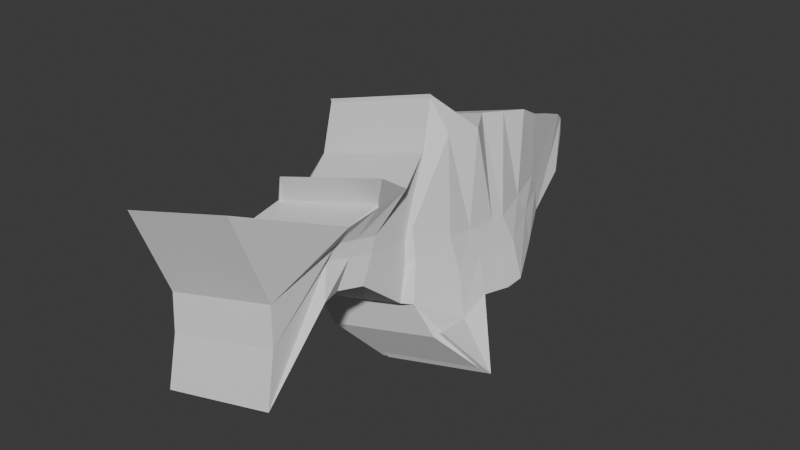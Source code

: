 # Source: Fish_Model_.blend  (saved by Blender 4.5.88; exported with 4.5.12 LTS)
import bpy
from mathutils import Matrix  # noqa: F401  (used for matrix-valued properties, if any)

bpy.ops.wm.read_factory_settings(use_empty=True)
scene = bpy.context.scene
scene.name = 'Scene'

# ---- world
world_world = bpy.data.worlds.new('World'); scene.world = world_world
world_world.use_nodes = True; world_world.node_tree.nodes.clear()
_N = world_world.node_tree.nodes; _L = world_world.node_tree.links
n0 = _N.new('ShaderNodeOutputWorld'); n0.name = 'World Output'; n0.location = (200, 100)
n1 = _N.new('ShaderNodeBackground'); n1.name = 'Background'; n1.location = (-200, 100)
n1.inputs[0].default_value = (0.05088, 0.05088, 0.05088, 1.0)
_L.new(n1.outputs[0], n0.inputs[0])
n0.is_active_output = True
world_world.color = (0.05088, 0.05088, 0.05088)
world_world.sun_shadow_jitter_overblur = 0.0

# ---- meshes
me_plane = bpy.data.meshes.new('Plane')
me_plane.from_pydata([(-0.8378, -2.413, -0.1265), (0.608, -2.365, -0.1749), (-0.7289, 1.4, 0.17), (0.3281, 1.119, -0.1016), (-1.079, -0.2536, -0.1492), (0.455, -0.04706, -0.1949), (0.4382, 0.6344, -0.01933), (-1.038, 0.5324, -0.1908), (-0.3543, -1.621, -0.06034), (0.09011, -1.217, -0.06562), (-0.2252, 2.242, 0.3431), (0.1257, 1.697, 0.09567), (-0.9894, 0.04793, -0.1661), (0.794, -0.0531, -0.08315), (0.7776, -0.04287, -0.08309), (-0.7928, -0.6544, -0.007018), (-1.063, -0.5909, -0.2053), (-1.48, -0.395, -0.4453), (-1.474, -0.3917, -0.3803), (-1.081, -0.6356, -0.1308), (-0.155, -2.115, -0.06692), (-0.352, 1.295, 0.07097), (-0.3875, -0.1692, -0.0996), (-0.4684, 0.5354, -0.1155), (-0.03107, -1.274, 0.05522), (0.001891, 2.104, 0.2417), (-0.4171, 0.08857, -0.1054), (-0.1966, -0.4884, -0.004684), (-0.4408, -1.119, 0.03413), (0.1926, -0.6254, -0.1633), (-0.1133, -0.8811, 0.02712), (0.3975, 0.3231, -0.1999), (-1.046, 0.3455, -0.188), (-0.4514, 0.3873, -0.1121), (0.3831, 0.8769, -0.06048), (-0.8796, 0.9856, -0.005391), (-0.4102, 0.9152, -0.02224), (0.2085, 1.392, -0.01128), (-0.508, 1.895, 0.2285), (-0.191, 1.645, 0.1448), (0.0822, -1.234, -0.04832), (0.3975, -0.9784, -0.2757), (0.3623, -0.2551, -0.06441), (-0.2977, -0.5287, 0.06481), (-0.7596, -0.7305, 0.06715), (-0.5021, 1.405, 0.1335), (-0.6948, -0.1537, -0.1114), (-0.7146, 0.5917, -0.1401), (-0.1347, -1.39, 0.08337), (-0.07329, 2.23, 0.3054), (-0.6649, 0.126, -0.1228), (-0.4563, -0.5137, 0.007162), (-0.458, -2.206, -0.08371), (-0.2387, -0.9423, 0.04364), (-0.7104, 0.4241, -0.1371), (-0.6065, 1.008, -0.0008049), (-0.3758, 1.806, 0.2228), (-0.4902, -0.5718, 0.07899), (-0.3784, -1.37, 0.05796), (0.1413, -0.921, -0.1145), (-0.0717, -1.077, 0.04303), (0.1584, -0.8987, -0.08833), (-0.1867, -1.166, 0.0635), (-0.3634, -1.622, 1.076), (-0.8469, -2.414, 1.01), (-0.1641, -2.116, 1.07), (0.5988, -2.366, 0.9619), (0.374, 0.8759, 1.076), (0.319, 1.118, 1.035), (-0.5112, 1.404, 1.27), (-0.738, 1.399, 1.307), (-0.9986, 0.04697, 0.9706), (-1.088, -0.2545, 0.9875), (0.7685, -0.04384, 1.054), (0.4459, -0.04802, 0.9419), (-0.7039, -0.1546, 1.025), (0.3884, 0.3221, 0.9369), (0.4291, 0.6335, 1.117), (-0.8887, 0.9847, 1.131), (-1.047, 0.5315, 0.946), (-0.7237, 0.5907, 0.9966), (-0.3876, -1.371, 1.195), (0.081, -1.217, 1.071), (-0.1438, -1.391, 1.22), (-0.0824, 2.23, 1.442), (-0.2344, 2.241, 1.48), (0.1994, 1.391, 1.125), (0.1166, 1.696, 1.232), (-0.5171, 1.895, 1.365), (-1.055, 0.3445, 0.9487), (0.7849, -0.05407, 1.054), (-0.674, 0.125, 1.014), (0.3532, -0.256, 1.072), (-0.8019, -0.6553, 1.13), (-0.4654, -0.5146, 1.144), (-1.49, -0.396, 0.6915), (-1.072, -0.5918, 0.9315), (-1.483, -0.3926, 0.7564), (-1.09, -0.6366, 1.006), (-0.4671, -2.207, 1.053), (-0.3611, 1.294, 1.208), (-0.3966, -0.1702, 1.037), (-0.4776, 0.5345, 1.021), (-0.04018, -1.275, 1.192), (-0.007222, 2.103, 1.378), (-0.4263, 0.0876, 1.031), (-0.2057, -0.4894, 1.132), (-0.3068, -0.5296, 1.202), (-0.2001, 1.644, 1.282), (-0.4606, 0.3864, 1.025), (-0.4193, 0.9143, 1.115), (-0.7687, -0.7315, 1.204), (-0.4499, -1.12, 1.171), (0.1322, -0.9219, 1.022), (0.1835, -0.6264, 0.9734), (-0.08081, -1.078, 1.18), (-0.1224, -0.8821, 1.164), (-0.2478, -0.9432, 1.18), (-0.7195, 0.4232, 0.9997), (-0.6157, 1.007, 1.136), (-0.3849, 1.805, 1.36), (0.1493, -0.8996, 1.048), (0.3884, -0.9793, 0.8611), (0.07309, -1.235, 1.088), (-0.4994, -0.5728, 1.216), (-0.1958, -1.167, 1.2)], [], [(36, 21, 3, 34), (27, 22, 5, 14), (33, 23, 6, 31), (20, 24, 9, 1), (39, 25, 11, 37), (22, 26, 13, 5), (43, 27, 14, 42), (4, 16, 17, 12), (15, 19, 18, 4), (57, 51, 27, 43), (46, 50, 26, 22), (56, 49, 25, 39), (52, 48, 24, 20), (54, 47, 23, 33), (51, 46, 22, 27), (55, 45, 21, 36), (62, 53, 30, 60), (60, 30, 29, 59), (50, 54, 33, 26), (26, 33, 31, 13), (47, 55, 36, 23), (23, 36, 34, 6), (45, 56, 39, 21), (21, 39, 37, 3), (59, 61, 40, 9), (53, 57, 43, 30), (30, 43, 42, 29), (28, 44, 57, 53), (2, 38, 56, 45), (7, 35, 55, 47), (12, 32, 54, 50), (58, 28, 53, 62), (35, 2, 45, 55), (15, 4, 46, 51), (32, 7, 47, 54), (0, 8, 48, 52), (38, 10, 49, 56), (4, 12, 50, 46), (44, 15, 51, 57), (8, 58, 62, 48), (29, 41, 61, 59), (24, 60, 59, 9), (48, 62, 60, 24), (110, 67, 68, 100), (106, 73, 74, 101), (109, 76, 77, 102), (65, 66, 82, 103), (108, 86, 87, 104), (101, 74, 90, 105), (107, 92, 73, 106), (72, 71, 95, 96), (93, 72, 97, 98), (124, 107, 106, 94), (75, 101, 105, 91), (120, 108, 104, 84), (99, 65, 103, 83), (118, 109, 102, 80), (94, 106, 101, 75), (119, 110, 100, 69), (125, 115, 116, 117), (115, 113, 114, 116), (91, 105, 109, 118), (105, 90, 76, 109), (80, 102, 110, 119), (102, 77, 67, 110), (69, 100, 108, 120), (100, 68, 86, 108), (113, 82, 123, 121), (117, 116, 107, 124), (116, 114, 92, 107), (112, 117, 124, 111), (70, 69, 120, 88), (79, 80, 119, 78), (71, 91, 118, 89), (81, 125, 117, 112), (78, 119, 69, 70), (93, 94, 75, 72), (89, 118, 80, 79), (64, 99, 83, 63), (88, 120, 84, 85), (72, 75, 91, 71), (111, 124, 94, 93), (63, 83, 125, 81), (114, 113, 121, 122), (103, 82, 113, 115), (83, 103, 115, 125), (15, 44, 111, 93), (20, 1, 66, 65), (52, 20, 65, 99), (38, 2, 70, 88), (34, 3, 68, 67), (28, 58, 81, 112), (32, 12, 71, 89), (44, 28, 112, 111), (5, 13, 90, 74), (3, 37, 86, 68), (14, 5, 74, 73), (40, 61, 121, 123), (10, 38, 88, 85), (42, 14, 73, 92), (11, 25, 104, 87), (31, 6, 77, 76), (13, 31, 76, 90), (25, 49, 84, 104), (35, 7, 79, 78), (17, 16, 96, 95), (7, 32, 89, 79), (61, 41, 122, 121), (16, 4, 72, 96), (58, 8, 63, 81), (41, 29, 114, 122), (12, 17, 95, 71), (0, 52, 99, 64), (1, 9, 82, 66), (9, 40, 123, 82), (18, 19, 98, 97), (29, 42, 92, 114), (19, 15, 93, 98), (6, 34, 67, 77), (49, 10, 85, 84), (8, 0, 64, 63), (4, 18, 97, 72), (2, 35, 78, 70), (37, 11, 87, 86)])
_uv = me_plane.uv_layers.new(name='UVMap')
_uv.uv.foreach_set('vector', [0.3326, 0.875, 0.3326, 1.0, 1.0, 1.0, 1.0, 0.875, 0.3326, 0.4223, 0.3326, 0.5, 1.0, 0.5, 1.0, 0.4223, 0.3326, 0.6975, 0.3326, 0.75, 1.0, 0.75, 1.0, 0.6975, 0.3326, 0.0, 0.3326, 0.25, 1.0, 0.25, 1.0, 0.0, 0.3326, 1.0, 0.3326, 1.0, 1.0, 1.0, 1.0, 1.0, 0.3326, 0.5, 0.3326, 0.5915, 1.0, 0.5915, 1.0, 0.5, 0.3326, 0.3792, 0.3326, 0.4223, 1.0, 0.4223, 1.0, 0.3792, 0.0, 0.5, 0.0, 0.5, 0.0, 0.5915, 0.0, 0.5915, 0.0, 0.4223, 0.0, 0.4223, 0.0, 0.5, 0.0, 0.5, 0.1663, 0.3792, 0.1663, 0.4223, 0.3326, 0.4223, 0.3326, 0.3792, 0.1663, 0.5, 0.1663, 0.5915, 0.3326, 0.5915, 0.3326, 0.5, 0.1663, 1.0, 0.1663, 1.0, 0.3326, 1.0, 0.3326, 1.0, 0.1663, 0.0, 0.1663, 0.25, 0.3326, 0.25, 0.3326, 0.0, 0.1663, 0.6975, 0.1663, 0.75, 0.3326, 0.75, 0.3326, 0.6975, 0.1663, 0.4223, 0.1663, 0.5, 0.3326, 0.5, 0.3326, 0.4223, 0.1663, 0.875, 0.1663, 1.0, 0.3326, 1.0, 0.3326, 0.875, 0.1663, 0.2931, 0.1663, 0.3361, 0.3326, 0.3361, 0.3326, 0.2931, 0.3326, 0.2931, 0.3326, 0.3361, 1.0, 0.3361, 1.0, 0.2931, 0.1663, 0.5915, 0.1663, 0.6975, 0.3326, 0.6975, 0.3326, 0.5915, 0.3326, 0.5915, 0.3326, 0.6975, 1.0, 0.6975, 1.0, 0.5915, 0.1663, 0.75, 0.1663, 0.875, 0.3326, 0.875, 0.3326, 0.75, 0.3326, 0.75, 0.3326, 0.875, 1.0, 0.875, 1.0, 0.75, 0.1663, 1.0, 0.1663, 1.0, 0.3326, 1.0, 0.3326, 1.0, 0.3326, 1.0, 0.3326, 1.0, 1.0, 1.0, 1.0, 1.0, 1.0, 0.2931, 1.0, 0.2931, 1.0, 0.25, 1.0, 0.25, 0.1663, 0.3361, 0.1663, 0.3792, 0.3326, 0.3792, 0.3326, 0.3361, 0.3326, 0.3361, 0.3326, 0.3792, 1.0, 0.3792, 1.0, 0.3361, 0.0, 0.3361, 0.0, 0.3792, 0.1663, 0.3792, 0.1663, 0.3361, 0.0, 1.0, 0.0, 1.0, 0.1663, 1.0, 0.1663, 1.0, 0.0, 0.75, 0.0, 0.875, 0.1663, 0.875, 0.1663, 0.75, 0.0, 0.5915, 0.0, 0.6975, 0.1663, 0.6975, 0.1663, 0.5915, 0.0, 0.2931, 0.0, 0.3361, 0.1663, 0.3361, 0.1663, 0.2931, 0.0, 0.875, 0.0, 1.0, 0.1663, 1.0, 0.1663, 0.875, 0.0, 0.4223, 0.0, 0.5, 0.1663, 0.5, 0.1663, 0.4223, 0.0, 0.6975, 0.0, 0.75, 0.1663, 0.75, 0.1663, 0.6975, 0.0, 0.0, 0.0, 0.25, 0.1663, 0.25, 0.1663, 0.0, 0.0, 1.0, 0.0, 1.0, 0.1663, 1.0, 0.1663, 1.0, 0.0, 0.5, 0.0, 0.5915, 0.1663, 0.5915, 0.1663, 0.5, 0.0, 0.3792, 0.0, 0.4223, 0.1663, 0.4223, 0.1663, 0.3792, 0.0, 0.25, 0.0, 0.2931, 0.1663, 0.2931, 0.1663, 0.25, 1.0, 0.3361, 1.0, 0.3361, 1.0, 0.2931, 1.0, 0.2931, 0.3326, 0.25, 0.3326, 0.2931, 1.0, 0.2931, 1.0, 0.25, 0.1663, 0.25, 0.1663, 0.2931, 0.3326, 0.2931, 0.3326, 0.25, 0.3326, 0.875, 1.0, 0.875, 1.0, 1.0, 0.3326, 1.0, 0.3326, 0.4223, 1.0, 0.4223, 1.0, 0.5, 0.3326, 0.5, 0.3326, 0.6975, 1.0, 0.6975, 1.0, 0.75, 0.3326, 0.75, 0.3326, 0.0, 1.0, 0.0, 1.0, 0.25, 0.3326, 0.25, 0.3326, 1.0, 1.0, 1.0, 1.0, 1.0, 0.3326, 1.0, 0.3326, 0.5, 1.0, 0.5, 1.0, 0.5915, 0.3326, 0.5915, 0.3326, 0.3792, 1.0, 0.3792, 1.0, 0.4223, 0.3326, 0.4223, 0.0, 0.5, 0.0, 0.5915, 0.0, 0.5915, 0.0, 0.5, 0.0, 0.4223, 0.0, 0.5, 0.0, 0.5, 0.0, 0.4223, 0.1663, 0.3792, 0.3326, 0.3792, 0.3326, 0.4223, 0.1663, 0.4223, 0.1663, 0.5, 0.3326, 0.5, 0.3326, 0.5915, 0.1663, 0.5915, 0.1663, 1.0, 0.3326, 1.0, 0.3326, 1.0, 0.1663, 1.0, 0.1663, 0.0, 0.3326, 0.0, 0.3326, 0.25, 0.1663, 0.25, 0.1663, 0.6975, 0.3326, 0.6975, 0.3326, 0.75, 0.1663, 0.75, 0.1663, 0.4223, 0.3326, 0.4223, 0.3326, 0.5, 0.1663, 0.5, 0.1663, 0.875, 0.3326, 0.875, 0.3326, 1.0, 0.1663, 1.0, 0.1663, 0.2931, 0.3326, 0.2931, 0.3326, 0.3361, 0.1663, 0.3361, 0.3326, 0.2931, 1.0, 0.2931, 1.0, 0.3361, 0.3326, 0.3361, 0.1663, 0.5915, 0.3326, 0.5915, 0.3326, 0.6975, 0.1663, 0.6975, 0.3326, 0.5915, 1.0, 0.5915, 1.0, 0.6975, 0.3326, 0.6975, 0.1663, 0.75, 0.3326, 0.75, 0.3326, 0.875, 0.1663, 0.875, 0.3326, 0.75, 1.0, 0.75, 1.0, 0.875, 0.3326, 0.875, 0.1663, 1.0, 0.3326, 1.0, 0.3326, 1.0, 0.1663, 1.0, 0.3326, 1.0, 1.0, 1.0, 1.0, 1.0, 0.3326, 1.0, 1.0, 0.2931, 1.0, 0.25, 1.0, 0.25, 1.0, 0.2931, 0.1663, 0.3361, 0.3326, 0.3361, 0.3326, 0.3792, 0.1663, 0.3792, 0.3326, 0.3361, 1.0, 0.3361, 1.0, 0.3792, 0.3326, 0.3792, 0.0, 0.3361, 0.1663, 0.3361, 0.1663, 0.3792, 0.0, 0.3792, 0.0, 1.0, 0.1663, 1.0, 0.1663, 1.0, 0.0, 1.0, 0.0, 0.75, 0.1663, 0.75, 0.1663, 0.875, 0.0, 0.875, 0.0, 0.5915, 0.1663, 0.5915, 0.1663, 0.6975, 0.0, 0.6975, 0.0, 0.2931, 0.1663, 0.2931, 0.1663, 0.3361, 0.0, 0.3361, 0.0, 0.875, 0.1663, 0.875, 0.1663, 1.0, 0.0, 1.0, 0.0, 0.4223, 0.1663, 0.4223, 0.1663, 0.5, 0.0, 0.5, 0.0, 0.6975, 0.1663, 0.6975, 0.1663, 0.75, 0.0, 0.75, 0.0, 0.0, 0.1663, 0.0, 0.1663, 0.25, 0.0, 0.25, 0.0, 1.0, 0.1663, 1.0, 0.1663, 1.0, 0.0, 1.0, 0.0, 0.5, 0.1663, 0.5, 0.1663, 0.5915, 0.0, 0.5915, 0.0, 0.3792, 0.1663, 0.3792, 0.1663, 0.4223, 0.0, 0.4223, 0.0, 0.25, 0.1663, 0.25, 0.1663, 0.2931, 0.0, 0.2931, 1.0, 0.3361, 1.0, 0.2931, 1.0, 0.2931, 1.0, 0.3361, 0.3326, 0.25, 1.0, 0.25, 1.0, 0.2931, 0.3326, 0.2931, 0.1663, 0.25, 0.3326, 0.25, 0.3326, 0.2931, 0.1663, 0.2931, 0.0, 0.4223, 0.0, 0.3792, 0.0, 0.3792, 0.0, 0.4223, 0.3326, 0.0, 1.0, 0.0, 1.0, 0.0, 0.3326, 0.0, 0.1663, 0.0, 0.3326, 0.0, 0.3326, 0.0, 0.1663, 0.0, 0.0, 1.0, 0.0, 1.0, 0.0, 1.0, 0.0, 1.0, 1.0, 0.875, 1.0, 1.0, 1.0, 1.0, 1.0, 0.875, 0.0, 0.3361, 0.0, 0.2931, 0.0, 0.2931, 0.0, 0.3361, 0.0, 0.6975, 0.0, 0.5915, 0.0, 0.5915, 0.0, 0.6975, 0.0, 0.3792, 0.0, 0.3361, 0.0, 0.3361, 0.0, 0.3792, 1.0, 0.5, 1.0, 0.5915, 1.0, 0.5915, 1.0, 0.5, 1.0, 1.0, 1.0, 1.0, 1.0, 1.0, 1.0, 1.0, 1.0, 0.4223, 1.0, 0.5, 1.0, 0.5, 1.0, 0.4223, 1.0, 0.25, 1.0, 0.2931, 1.0, 0.2931, 1.0, 0.25, 0.0, 1.0, 0.0, 1.0, 0.0, 1.0, 0.0, 1.0, 1.0, 0.3792, 1.0, 0.4223, 1.0, 0.4223, 1.0, 0.3792, 1.0, 1.0, 0.3326, 1.0, 0.3326, 1.0, 1.0, 1.0, 1.0, 0.6975, 1.0, 0.75, 1.0, 0.75, 1.0, 0.6975, 1.0, 0.5915, 1.0, 0.6975, 1.0, 0.6975, 1.0, 0.5915, 0.3326, 1.0, 0.1663, 1.0, 0.1663, 1.0, 0.3326, 1.0, 0.0, 0.875, 0.0, 0.75, 0.0, 0.75, 0.0, 0.875, 0.0, 0.5915, 0.0, 0.5, 0.0, 0.5, 0.0, 0.5915, 0.0, 0.75, 0.0, 0.6975, 0.0, 0.6975, 0.0, 0.75, 1.0, 0.2931, 1.0, 0.3361, 1.0, 0.3361, 1.0, 0.2931, 0.0, 0.5, 0.0, 0.5, 0.0, 0.5, 0.0, 0.5, 0.0, 0.2931, 0.0, 0.25, 0.0, 0.25, 0.0, 0.2931, 1.0, 0.3361, 1.0, 0.3361, 1.0, 0.3361, 1.0, 0.3361, 0.0, 0.5915, 0.0, 0.5915, 0.0, 0.5915, 0.0, 0.5915, 0.0, 0.0, 0.1663, 0.0, 0.1663, 0.0, 0.0, 0.0, 1.0, 0.0, 1.0, 0.25, 1.0, 0.25, 1.0, 0.0, 1.0, 0.25, 1.0, 0.25, 1.0, 0.25, 1.0, 0.25, 0.0, 0.5, 0.0, 0.4223, 0.0, 0.4223, 0.0, 0.5, 1.0, 0.3361, 1.0, 0.3792, 1.0, 0.3792, 1.0, 0.3361, 0.0, 0.4223, 0.0, 0.4223, 0.0, 0.4223, 0.0, 0.4223, 1.0, 0.75, 1.0, 0.875, 1.0, 0.875, 1.0, 0.75, 0.1663, 1.0, 0.0, 1.0, 0.0, 1.0, 0.1663, 1.0, 0.0, 0.25, 0.0, 0.0, 0.0, 0.0, 0.0, 0.25, 0.0, 0.5, 0.0, 0.5, 0.0, 0.5, 0.0, 0.5, 0.0, 1.0, 0.0, 0.875, 0.0, 0.875, 0.0, 1.0, 1.0, 1.0, 1.0, 1.0, 1.0, 1.0, 1.0, 1.0])
me_plane.use_mirror_x = True
me_plane.update()

# ---- objects
ob_fish_ref = bpy.data.objects.new('fish_ref', None)
ob_plane = bpy.data.objects.new('Plane', me_plane)

# ---- transforms, parenting, visibility, modifiers, constraints
ob_fish_ref.location = (2.27, -1.878, -1.79)
ob_fish_ref.rotation_euler = (-1.965, 8.119e-07, 1.567)
ob_fish_ref.empty_display_type = 'IMAGE'
ob_fish_ref.empty_display_size = 5.0
ob_plane.location = (1.957, -1.873, -1.529)
ob_plane.rotation_euler = (-0.0, -1.834, -0.0)
ob_plane.use_mesh_mirror_x = True

# ---- collection membership
scene.collection.objects.link(ob_fish_ref)
scene.collection.objects.link(ob_plane)

# ---- scene / render settings (as saved in the file)
scene.frame_start = 1; scene.frame_end = 250; scene.frame_set(1)
scene.render.engine = 'BLENDER_EEVEE_NEXT'
bpy.context.view_layer.update()

# ---- added for rendering (the .blend has no active camera and no usable light): camera, sun
cam_auto = bpy.data.cameras.new('AutoCamera')
cam_auto.lens = 50.0
cam_auto.sensor_width = 36.0
cam_auto.clip_end = 1000.0
ob_auto_camera = bpy.data.objects.new('AutoCamera', cam_auto)
scene.collection.objects.link(ob_auto_camera)
ob_auto_camera.location = (7.02203, -8.52805, 2.38011)
ob_auto_camera.rotation_euler = (1.09748, -7.21219e-08, 0.694738)
scene.camera = ob_auto_camera
light_auto_sun = bpy.data.lights.new('AutoSun', 'SUN')
light_auto_sun.energy = 3.0
light_auto_sun.angle = 0.0523599
ob_auto_sun = bpy.data.objects.new('AutoSun', light_auto_sun)
scene.collection.objects.link(ob_auto_sun)
ob_auto_sun.rotation_euler = (0.872665, 0.174533, 0.523599)
bpy.context.view_layer.update()
